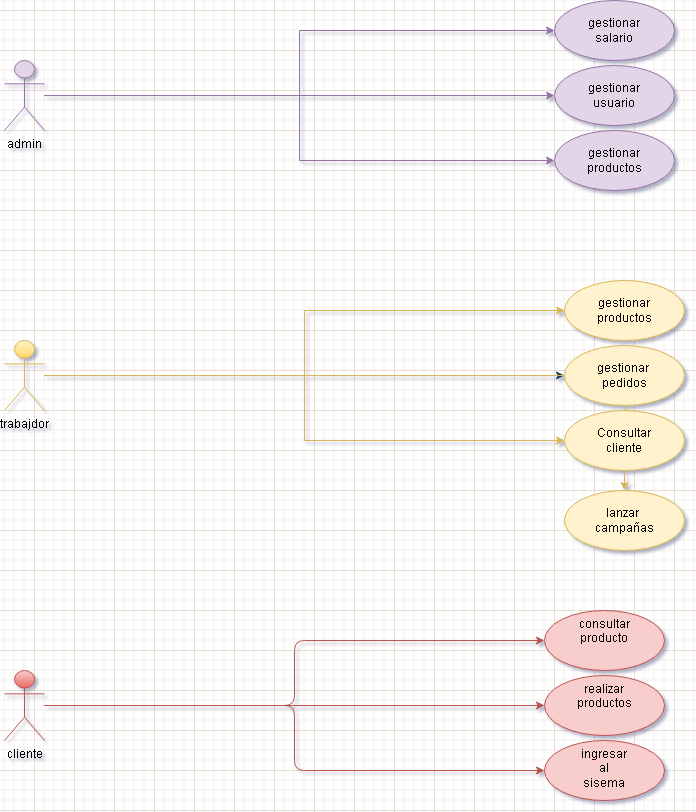

The diagram above was exported from draw.io. Its source (the exported page's mxGraphModel, read from the mxfile embedded in the PNG):
<mxGraphModel dx="866" dy="1651" grid="1" gridSize="10" guides="1" tooltips="1" connect="1" arrows="1" fold="1" page="1" pageScale="1" pageWidth="827" pageHeight="1169" background="#FCE7CD" math="0" shadow="0">
  <root>
    <mxCell id="0" />
    <mxCell id="1" parent="0" />
    <mxCell id="Kx0TQl_vHPWlD8WqHpOP-8" value="" style="edgeStyle=orthogonalEdgeStyle;rounded=0;orthogonalLoop=1;jettySize=auto;html=1;strokeColor=#9673a6;labelBackgroundColor=#FCE7CD;fillColor=#e1d5e7;" edge="1" parent="1" source="Kx0TQl_vHPWlD8WqHpOP-1" target="Kx0TQl_vHPWlD8WqHpOP-7">
      <mxGeometry relative="1" as="geometry" />
    </mxCell>
    <mxCell id="Kx0TQl_vHPWlD8WqHpOP-10" value="" style="edgeStyle=orthogonalEdgeStyle;rounded=0;orthogonalLoop=1;jettySize=auto;html=1;strokeColor=#9673a6;labelBackgroundColor=#FCE7CD;fillColor=#e1d5e7;" edge="1" parent="1" source="Kx0TQl_vHPWlD8WqHpOP-1" target="Kx0TQl_vHPWlD8WqHpOP-9">
      <mxGeometry relative="1" as="geometry" />
    </mxCell>
    <mxCell id="Kx0TQl_vHPWlD8WqHpOP-12" value="" style="edgeStyle=orthogonalEdgeStyle;rounded=0;orthogonalLoop=1;jettySize=auto;html=1;strokeColor=#9673a6;labelBackgroundColor=#FCE7CD;fillColor=#e1d5e7;" edge="1" parent="1" source="Kx0TQl_vHPWlD8WqHpOP-1" target="Kx0TQl_vHPWlD8WqHpOP-11">
      <mxGeometry relative="1" as="geometry" />
    </mxCell>
    <mxCell id="Kx0TQl_vHPWlD8WqHpOP-1" value="&lt;font style=&quot;vertical-align: inherit;&quot;&gt;&lt;font style=&quot;vertical-align: inherit;&quot;&gt;admin&lt;/font&gt;&lt;/font&gt;" style="shape=umlActor;verticalLabelPosition=bottom;verticalAlign=top;html=1;outlineConnect=0;fillColor=#e1d5e7;strokeColor=#9673a6;" vertex="1" parent="1">
      <mxGeometry x="90" y="50" width="40" height="70" as="geometry" />
    </mxCell>
    <mxCell id="Kx0TQl_vHPWlD8WqHpOP-14" value="" style="edgeStyle=orthogonalEdgeStyle;rounded=0;orthogonalLoop=1;jettySize=auto;html=1;labelBackgroundColor=#FCE7CD;strokeColor=#23445D;" edge="1" parent="1" source="Kx0TQl_vHPWlD8WqHpOP-2" target="Kx0TQl_vHPWlD8WqHpOP-13">
      <mxGeometry relative="1" as="geometry" />
    </mxCell>
    <mxCell id="Kx0TQl_vHPWlD8WqHpOP-16" value="" style="edgeStyle=orthogonalEdgeStyle;rounded=0;orthogonalLoop=1;jettySize=auto;html=1;strokeColor=#d6b656;labelBackgroundColor=#FCE7CD;fillColor=#fff2cc;" edge="1" parent="1" source="Kx0TQl_vHPWlD8WqHpOP-2" target="Kx0TQl_vHPWlD8WqHpOP-15">
      <mxGeometry relative="1" as="geometry" />
    </mxCell>
    <mxCell id="Kx0TQl_vHPWlD8WqHpOP-18" value="" style="edgeStyle=orthogonalEdgeStyle;rounded=0;orthogonalLoop=1;jettySize=auto;html=1;strokeColor=#d6b656;labelBackgroundColor=#FCE7CD;fillColor=#fff2cc;" edge="1" parent="1" source="Kx0TQl_vHPWlD8WqHpOP-2" target="Kx0TQl_vHPWlD8WqHpOP-17">
      <mxGeometry relative="1" as="geometry" />
    </mxCell>
    <mxCell id="Kx0TQl_vHPWlD8WqHpOP-20" value="" style="edgeStyle=orthogonalEdgeStyle;rounded=0;orthogonalLoop=1;jettySize=auto;html=1;strokeColor=#d6b656;labelBackgroundColor=#FCE7CD;fillColor=#fff2cc;" edge="1" parent="1" source="Kx0TQl_vHPWlD8WqHpOP-2" target="Kx0TQl_vHPWlD8WqHpOP-19">
      <mxGeometry relative="1" as="geometry" />
    </mxCell>
    <mxCell id="Kx0TQl_vHPWlD8WqHpOP-2" value="&lt;font style=&quot;vertical-align: inherit;&quot;&gt;&lt;font style=&quot;vertical-align: inherit;&quot;&gt;trabajdor&lt;/font&gt;&lt;/font&gt;" style="shape=umlActor;verticalLabelPosition=bottom;verticalAlign=top;html=1;outlineConnect=0;fillColor=#fff2cc;strokeColor=#d6b656;gradientColor=#ffd966;" vertex="1" parent="1">
      <mxGeometry x="90" y="330" width="40" height="70" as="geometry" />
    </mxCell>
    <mxCell id="Kx0TQl_vHPWlD8WqHpOP-7" value="&lt;font style=&quot;vertical-align: inherit;&quot;&gt;&lt;font style=&quot;vertical-align: inherit;&quot;&gt;gestionar&lt;br&gt;usuario&lt;br&gt;&lt;/font&gt;&lt;/font&gt;" style="ellipse;whiteSpace=wrap;html=1;fontFamily=Helvetica;fontSize=12;align=center;strokeColor=#9673a6;fillColor=#e1d5e7;" vertex="1" parent="1">
      <mxGeometry x="640" y="55" width="120" height="60" as="geometry" />
    </mxCell>
    <mxCell id="Kx0TQl_vHPWlD8WqHpOP-9" value="&lt;font style=&quot;vertical-align: inherit;&quot;&gt;&lt;font style=&quot;vertical-align: inherit;&quot;&gt;gestionar&lt;br&gt;productos&lt;br&gt;&lt;/font&gt;&lt;/font&gt;" style="ellipse;whiteSpace=wrap;html=1;fontFamily=Helvetica;fontSize=12;align=center;strokeColor=#9673a6;fillColor=#e1d5e7;" vertex="1" parent="1">
      <mxGeometry x="640" y="120" width="120" height="60" as="geometry" />
    </mxCell>
    <mxCell id="Kx0TQl_vHPWlD8WqHpOP-11" value="&lt;font style=&quot;vertical-align: inherit;&quot;&gt;&lt;font style=&quot;vertical-align: inherit;&quot;&gt;gestionar&lt;br&gt;salario&lt;br&gt;&lt;/font&gt;&lt;/font&gt;" style="ellipse;whiteSpace=wrap;html=1;fontFamily=Helvetica;fontSize=12;align=center;strokeColor=#9673a6;fillColor=#e1d5e7;" vertex="1" parent="1">
      <mxGeometry x="640" y="-10" width="120" height="60" as="geometry" />
    </mxCell>
    <mxCell id="Kx0TQl_vHPWlD8WqHpOP-13" value="&lt;font style=&quot;vertical-align: inherit;&quot;&gt;&lt;font style=&quot;vertical-align: inherit;&quot;&gt;gestionar&amp;nbsp;&lt;br&gt;pedidos&lt;br&gt;&lt;/font&gt;&lt;/font&gt;" style="ellipse;whiteSpace=wrap;html=1;fontFamily=Helvetica;fontSize=12;align=center;strokeColor=#d6b656;fillColor=#fff2cc;" vertex="1" parent="1">
      <mxGeometry x="650" y="335" width="120" height="60" as="geometry" />
    </mxCell>
    <mxCell id="Kx0TQl_vHPWlD8WqHpOP-15" value="&lt;font style=&quot;vertical-align: inherit;&quot;&gt;&lt;font style=&quot;vertical-align: inherit;&quot;&gt;gestionar&lt;br&gt;productos&lt;br&gt;&lt;/font&gt;&lt;/font&gt;" style="ellipse;whiteSpace=wrap;html=1;fontFamily=Helvetica;fontSize=12;align=center;strokeColor=#d6b656;fillColor=#fff2cc;" vertex="1" parent="1">
      <mxGeometry x="650" y="270" width="120" height="60" as="geometry" />
    </mxCell>
    <mxCell id="Kx0TQl_vHPWlD8WqHpOP-17" value="&lt;font style=&quot;vertical-align: inherit;&quot;&gt;&lt;font style=&quot;vertical-align: inherit;&quot;&gt;Consultar&lt;br&gt;cliente&lt;br&gt;&lt;/font&gt;&lt;/font&gt;" style="ellipse;whiteSpace=wrap;html=1;fontFamily=Helvetica;fontSize=12;align=center;strokeColor=#d6b656;fillColor=#fff2cc;" vertex="1" parent="1">
      <mxGeometry x="650" y="400" width="120" height="60" as="geometry" />
    </mxCell>
    <mxCell id="Kx0TQl_vHPWlD8WqHpOP-19" value="&lt;font style=&quot;vertical-align: inherit;&quot;&gt;&lt;font style=&quot;vertical-align: inherit;&quot;&gt;lanzar&amp;nbsp;&lt;br&gt;campañas&lt;br&gt;&lt;/font&gt;&lt;/font&gt;" style="ellipse;whiteSpace=wrap;html=1;fontFamily=Helvetica;fontSize=12;align=center;strokeColor=#d6b656;fillColor=#fff2cc;" vertex="1" parent="1">
      <mxGeometry x="650" y="480" width="120" height="60" as="geometry" />
    </mxCell>
    <mxCell id="Kx0TQl_vHPWlD8WqHpOP-25" value="" style="edgeStyle=orthogonalEdgeStyle;curved=0;rounded=1;sketch=0;orthogonalLoop=1;jettySize=auto;html=1;strokeColor=#b85450;fillColor=#f8cecc;" edge="1" parent="1" source="Kx0TQl_vHPWlD8WqHpOP-22" target="Kx0TQl_vHPWlD8WqHpOP-24">
      <mxGeometry relative="1" as="geometry" />
    </mxCell>
    <mxCell id="Kx0TQl_vHPWlD8WqHpOP-27" value="" style="edgeStyle=orthogonalEdgeStyle;curved=0;rounded=1;sketch=0;orthogonalLoop=1;jettySize=auto;html=1;strokeColor=#b85450;fillColor=#f8cecc;" edge="1" parent="1" source="Kx0TQl_vHPWlD8WqHpOP-22" target="Kx0TQl_vHPWlD8WqHpOP-26">
      <mxGeometry relative="1" as="geometry" />
    </mxCell>
    <mxCell id="Kx0TQl_vHPWlD8WqHpOP-29" value="" style="edgeStyle=orthogonalEdgeStyle;curved=0;rounded=1;sketch=0;orthogonalLoop=1;jettySize=auto;html=1;strokeColor=#b85450;fillColor=#f8cecc;" edge="1" parent="1" source="Kx0TQl_vHPWlD8WqHpOP-22" target="Kx0TQl_vHPWlD8WqHpOP-28">
      <mxGeometry relative="1" as="geometry" />
    </mxCell>
    <mxCell id="Kx0TQl_vHPWlD8WqHpOP-22" value="cliente" style="shape=umlActor;verticalLabelPosition=bottom;verticalAlign=top;html=1;outlineConnect=0;fillColor=#f8cecc;strokeColor=#b85450;gradientColor=#ea6b66;" vertex="1" parent="1">
      <mxGeometry x="90" y="660" width="40" height="70" as="geometry" />
    </mxCell>
    <mxCell id="Kx0TQl_vHPWlD8WqHpOP-24" value="realizar&lt;br&gt;productos" style="ellipse;whiteSpace=wrap;html=1;verticalAlign=top;fillColor=#f8cecc;strokeColor=#b85450;" vertex="1" parent="1">
      <mxGeometry x="630" y="665" width="120" height="60" as="geometry" />
    </mxCell>
    <mxCell id="Kx0TQl_vHPWlD8WqHpOP-26" value="consultar&lt;br&gt;producto" style="ellipse;whiteSpace=wrap;html=1;verticalAlign=top;fillColor=#f8cecc;strokeColor=#b85450;" vertex="1" parent="1">
      <mxGeometry x="630" y="600" width="120" height="60" as="geometry" />
    </mxCell>
    <mxCell id="Kx0TQl_vHPWlD8WqHpOP-28" value="ingresar&lt;br&gt;al&lt;br&gt;sisema" style="ellipse;whiteSpace=wrap;html=1;verticalAlign=top;fillColor=#f8cecc;strokeColor=#b85450;" vertex="1" parent="1">
      <mxGeometry x="630" y="730" width="120" height="60" as="geometry" />
    </mxCell>
  </root>
</mxGraphModel>